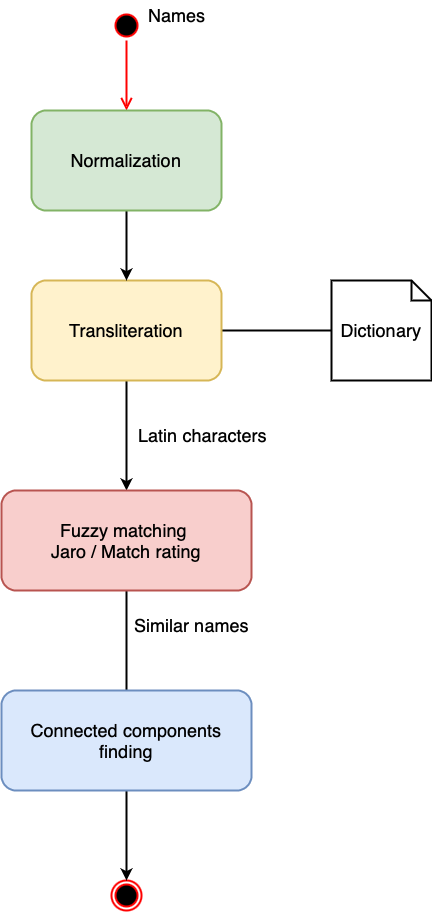

The diagram above was exported from draw.io. Its source (the exported page's mxGraphModel, read from the mxfile embedded in the PNG):
<mxGraphModel dx="868" dy="1721" grid="1" gridSize="10" guides="1" tooltips="1" connect="1" arrows="1" fold="1" page="1" pageScale="1" pageWidth="827" pageHeight="1169" math="0" shadow="0">
  <root>
    <mxCell id="0" />
    <mxCell id="1" parent="0" />
    <mxCell id="WC9u9D8c3IVujK_E86NZ-1" value="" style="ellipse;html=1;shape=startState;fillColor=#000000;strokeColor=#ff0000;strokeWidth=2;" vertex="1" parent="1">
      <mxGeometry x="370" y="-120" width="30" height="30" as="geometry" />
    </mxCell>
    <mxCell id="WC9u9D8c3IVujK_E86NZ-2" value="" style="edgeStyle=orthogonalEdgeStyle;html=1;verticalAlign=bottom;endArrow=open;endSize=8;strokeColor=#ff0000;rounded=0;strokeWidth=2;" edge="1" source="WC9u9D8c3IVujK_E86NZ-1" parent="1" target="WC9u9D8c3IVujK_E86NZ-16">
      <mxGeometry relative="1" as="geometry">
        <mxPoint x="385" y="130" as="targetPoint" />
      </mxGeometry>
    </mxCell>
    <mxCell id="WC9u9D8c3IVujK_E86NZ-3" value="" style="ellipse;html=1;shape=endState;fillColor=#000000;strokeColor=#ff0000;strokeWidth=2;" vertex="1" parent="1">
      <mxGeometry x="370" y="750" width="30" height="30" as="geometry" />
    </mxCell>
    <mxCell id="WC9u9D8c3IVujK_E86NZ-5" value="&lt;font style=&quot;font-size: 18px;&quot;&gt;Names&lt;/font&gt;" style="text;html=1;align=center;verticalAlign=middle;resizable=0;points=[];autosize=1;strokeColor=none;fillColor=none;" vertex="1" parent="1">
      <mxGeometry x="395" y="-130" width="80" height="30" as="geometry" />
    </mxCell>
    <mxCell id="WC9u9D8c3IVujK_E86NZ-20" style="edgeStyle=orthogonalEdgeStyle;rounded=0;orthogonalLoop=1;jettySize=auto;html=1;exitX=0.5;exitY=1;exitDx=0;exitDy=0;strokeWidth=2;fontSize=18;" edge="1" parent="1" source="WC9u9D8c3IVujK_E86NZ-13" target="WC9u9D8c3IVujK_E86NZ-19">
      <mxGeometry relative="1" as="geometry" />
    </mxCell>
    <mxCell id="WC9u9D8c3IVujK_E86NZ-21" value="Latin characters" style="edgeLabel;html=1;align=center;verticalAlign=middle;resizable=0;points=[];fontSize=18;" vertex="1" connectable="0" parent="WC9u9D8c3IVujK_E86NZ-20">
      <mxGeometry x="-0.1" y="2" relative="1" as="geometry">
        <mxPoint x="73" y="4" as="offset" />
      </mxGeometry>
    </mxCell>
    <mxCell id="WC9u9D8c3IVujK_E86NZ-25" style="edgeStyle=orthogonalEdgeStyle;rounded=0;orthogonalLoop=1;jettySize=auto;html=1;exitX=1;exitY=0.5;exitDx=0;exitDy=0;entryX=0;entryY=0.5;entryDx=0;entryDy=0;entryPerimeter=0;strokeWidth=2;fontSize=18;endArrow=none;endFill=0;" edge="1" parent="1" source="WC9u9D8c3IVujK_E86NZ-13" target="WC9u9D8c3IVujK_E86NZ-24">
      <mxGeometry relative="1" as="geometry" />
    </mxCell>
    <mxCell id="WC9u9D8c3IVujK_E86NZ-13" value="Transliteration" style="rounded=1;whiteSpace=wrap;html=1;strokeWidth=2;fontSize=18;fillColor=#fff2cc;strokeColor=#d6b656;" vertex="1" parent="1">
      <mxGeometry x="290" y="150" width="190" height="100" as="geometry" />
    </mxCell>
    <mxCell id="WC9u9D8c3IVujK_E86NZ-18" style="edgeStyle=orthogonalEdgeStyle;rounded=0;orthogonalLoop=1;jettySize=auto;html=1;exitX=0.5;exitY=1;exitDx=0;exitDy=0;strokeWidth=2;fontSize=18;entryX=0.5;entryY=0;entryDx=0;entryDy=0;" edge="1" parent="1" source="WC9u9D8c3IVujK_E86NZ-16" target="WC9u9D8c3IVujK_E86NZ-13">
      <mxGeometry relative="1" as="geometry">
        <mxPoint x="385.0999999999999" y="180.09777777777776" as="targetPoint" />
      </mxGeometry>
    </mxCell>
    <mxCell id="WC9u9D8c3IVujK_E86NZ-16" value="Normalization" style="rounded=1;whiteSpace=wrap;html=1;strokeWidth=2;fontSize=18;fillColor=#d5e8d4;strokeColor=#82b366;" vertex="1" parent="1">
      <mxGeometry x="290" y="-20" width="190" height="100" as="geometry" />
    </mxCell>
    <mxCell id="WC9u9D8c3IVujK_E86NZ-27" style="edgeStyle=orthogonalEdgeStyle;rounded=0;orthogonalLoop=1;jettySize=auto;html=1;entryX=0.5;entryY=0;entryDx=0;entryDy=0;strokeWidth=2;fontSize=18;endArrow=none;endFill=0;" edge="1" parent="1" source="WC9u9D8c3IVujK_E86NZ-19" target="WC9u9D8c3IVujK_E86NZ-26">
      <mxGeometry relative="1" as="geometry" />
    </mxCell>
    <mxCell id="WC9u9D8c3IVujK_E86NZ-19" value="Fuzzy matching &lt;br&gt;Jaro / Match rating" style="rounded=1;whiteSpace=wrap;html=1;strokeWidth=2;fontSize=18;fillColor=#f8cecc;strokeColor=#b85450;" vertex="1" parent="1">
      <mxGeometry x="260" y="360" width="250" height="100" as="geometry" />
    </mxCell>
    <mxCell id="WC9u9D8c3IVujK_E86NZ-23" value="Similar names" style="text;html=1;align=center;verticalAlign=middle;resizable=0;points=[];autosize=1;strokeColor=none;fillColor=none;fontSize=18;" vertex="1" parent="1">
      <mxGeometry x="380" y="480" width="140" height="30" as="geometry" />
    </mxCell>
    <mxCell id="WC9u9D8c3IVujK_E86NZ-24" value="Dictionary" style="shape=note;size=20;whiteSpace=wrap;html=1;strokeWidth=2;fontSize=18;" vertex="1" parent="1">
      <mxGeometry x="590" y="150" width="100" height="100" as="geometry" />
    </mxCell>
    <mxCell id="WC9u9D8c3IVujK_E86NZ-28" style="edgeStyle=orthogonalEdgeStyle;rounded=0;orthogonalLoop=1;jettySize=auto;html=1;exitX=0.5;exitY=1;exitDx=0;exitDy=0;strokeWidth=2;fontSize=18;endArrow=classic;endFill=1;" edge="1" parent="1" source="WC9u9D8c3IVujK_E86NZ-26" target="WC9u9D8c3IVujK_E86NZ-3">
      <mxGeometry relative="1" as="geometry" />
    </mxCell>
    <mxCell id="WC9u9D8c3IVujK_E86NZ-26" value="Connected components finding" style="rounded=1;whiteSpace=wrap;html=1;strokeWidth=2;fontSize=18;fillColor=#dae8fc;strokeColor=#6c8ebf;" vertex="1" parent="1">
      <mxGeometry x="260" y="560" width="250" height="100" as="geometry" />
    </mxCell>
  </root>
</mxGraphModel>